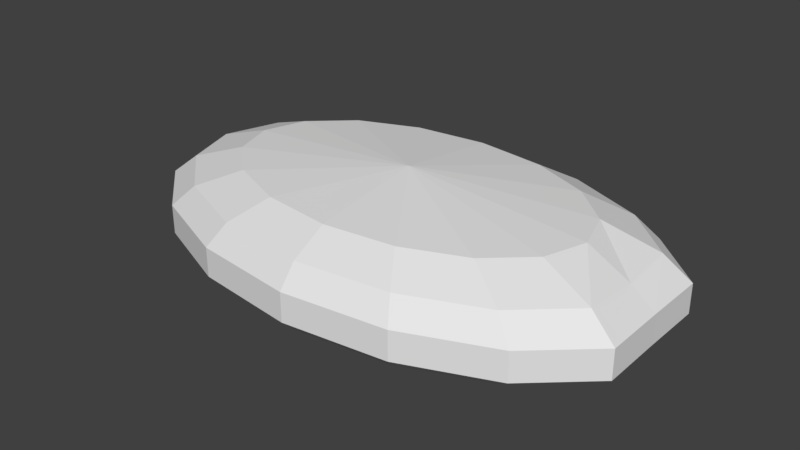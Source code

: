 # Source: windTurbineHead.blend  (saved by Blender 2.78.0; exported with 4.5.12 LTS)
import bpy
from mathutils import Matrix  # noqa: F401  (used for matrix-valued properties, if any)

bpy.ops.wm.read_factory_settings(use_empty=True)
scene = bpy.context.scene
scene.name = 'Scene'

# ---- collections
col_collection_1 = bpy.data.collections.new('Collection 1'); scene.collection.children.link(col_collection_1)

# ---- world
world_world = bpy.data.worlds.new('World'); scene.world = world_world
world_world.color = (0.05088, 0.05088, 0.05088)
world_world.use_sun_shadow = False
world_world.sun_shadow_jitter_overblur = 0.0
world_world.cycles.sampling_method = 'MANUAL'

# ---- meshes
me_cylinder = bpy.data.meshes.new('Cylinder')
me_cylinder.from_pydata([(9.872e-08, -1.304e-08, 4.924), (9.79e-08, 0.2547, 4.936), (0.1609, 0.2353, 4.936), (0.2973, 0.1801, 4.936), (0.3884, 0.09745, 4.936), (0.4204, -2.32e-08, 4.936), (0.3884, -0.09745, 4.936), (0.2973, -0.1801, 4.936), (0.1609, -0.2353, 4.936), (1.614e-07, -0.2547, 4.936), (-0.1609, -0.2353, 4.936), (-0.2973, -0.1801, 4.936), (-0.3884, -0.09745, 4.936), (-0.4204, -9.027e-09, 4.936), (-0.3884, 0.09745, 4.936), (-0.2973, 0.1801, 4.936), (-0.1609, 0.2353, 4.936), (7.665e-08, 0.3515, 4.971), (0.222, 0.3247, 4.971), (0.4103, 0.2485, 4.971), (0.5361, 0.1345, 4.971), (0.5802, -2.741e-08, 4.971), (0.5361, -0.1345, 4.971), (0.4103, -0.2485, 4.971), (0.222, -0.3247, 4.971), (1.643e-07, -0.3515, 4.971), (-0.222, -0.3247, 4.971), (-0.4103, -0.2485, 4.971), (-0.5361, -0.1345, 4.971), (-0.5802, -7.856e-09, 4.971), (-0.5361, 0.1345, 4.971), (-0.4103, 0.2485, 4.971), (-0.222, 0.3247, 4.971), (7.599e-09, 0.4816, 5.009), (0.3042, 0.4449, 5.009), (0.5621, 0.3405, 5.009), (0.7345, 0.1843, 5.009), (0.7423, -3.342e-08, 5.018), (0.7345, -0.1843, 5.009), (0.5621, -0.3405, 5.009), (0.3042, -0.4449, 5.009), (1.276e-07, -0.4816, 5.009), (-0.3042, -0.4449, 5.009), (-0.5621, -0.3405, 5.009), (-0.7345, -0.1843, 5.009), (-0.795, -6.628e-09, 5.009), (-0.7345, 0.1843, 5.009), (-0.5621, 0.3405, 5.009), (-0.3042, 0.4449, 5.009), (-2.414e-08, 0.5294, 5.054), (0.3344, 0.4891, 5.054), (0.6179, 0.3743, 5.054), (0.8074, 0.2026, 5.054), (0.8063, -3.637e-08, 5.054), (0.8074, -0.2026, 5.054), (0.6179, -0.3743, 5.054), (0.3344, -0.4891, 5.054), (1.078e-07, -0.5294, 5.054), (-0.3344, -0.4891, 5.054), (-0.6179, -0.3743, 5.054), (-0.8074, -0.2026, 5.054), (-0.8739, -6.916e-09, 5.054), (-0.8074, 0.2026, 5.054), (-0.6179, 0.3743, 5.054), (-0.3344, 0.4891, 5.054), (-3.496e-08, 0.5294, 5.148), (0.3344, 0.4891, 5.148), (0.6179, 0.3743, 5.148), (0.8074, 0.2026, 5.148), (0.8063, -3.637e-08, 5.148), (0.8074, -0.2026, 5.148), (0.6179, -0.3743, 5.148), (0.3344, -0.4891, 5.148), (9.699e-08, -0.5294, 5.148), (-0.3344, -0.4891, 5.148), (-0.6179, -0.3743, 5.148), (-0.8074, -0.2026, 5.148), (-0.8739, -6.916e-09, 5.148), (-0.8074, 0.2026, 5.148), (-0.6179, 0.3743, 5.148), (-0.3344, 0.4891, 5.148), (-3.606e-08, 0.4737, 5.218), (0.2993, 0.4376, 5.218), (0.553, 0.3349, 5.218), (0.7225, 0.1813, 5.218), (0.7293, -3.333e-08, 5.209), (0.7225, -0.1813, 5.218), (0.553, -0.3349, 5.218), (0.2993, -0.4376, 5.218), (8.202e-08, -0.4737, 5.218), (-0.2993, -0.4376, 5.218), (-0.553, -0.3349, 5.218), (-0.7225, -0.1813, 5.218), (-0.782, -6.972e-09, 5.218), (-0.7225, 0.1813, 5.218), (-0.553, 0.3349, 5.218), (-0.2993, 0.4376, 5.218), (1.519e-08, 0.3606, 5.281), (0.2278, 0.3331, 5.281), (0.4209, 0.255, 5.281), (0.5499, 0.138, 5.281), (0.5952, -2.537e-08, 5.281), (0.5499, -0.138, 5.281), (0.4209, -0.255, 5.281), (0.2278, -0.3331, 5.281), (1.051e-07, -0.3606, 5.281), (-0.2278, -0.3331, 5.281), (-0.4209, -0.255, 5.281), (-0.5499, -0.138, 5.281), (-0.5952, -5.307e-09, 5.281), (-0.5499, 0.138, 5.281), (-0.4209, 0.255, 5.281), (-0.2278, 0.3331, 5.281), (9.954e-08, -5.588e-09, 5.327)], [], [(0, 2, 3), (11, 10, 26, 27), (0, 7, 8), (0, 12, 13), (0, 5, 6), (0, 10, 11), (0, 15, 16), (0, 3, 4), (0, 8, 9), (0, 13, 14), (0, 1, 2), (0, 6, 7), (0, 11, 12), (0, 16, 1), (0, 4, 5), (0, 9, 10), (0, 14, 15), (32, 31, 47, 48), (4, 3, 19, 20), (12, 11, 27, 28), (5, 4, 20, 21), (13, 12, 28, 29), (6, 5, 21, 22), (14, 13, 29, 30), (7, 6, 22, 23), (15, 14, 30, 31), (8, 7, 23, 24), (16, 15, 31, 32), (9, 8, 24, 25), (2, 1, 17, 18), (1, 16, 32, 17), (10, 9, 25, 26), (3, 2, 18, 19), (38, 37, 53, 54), (25, 24, 40, 41), (18, 17, 33, 34), (17, 32, 48, 33), (26, 25, 41, 42), (19, 18, 34, 35), (27, 26, 42, 43), (20, 19, 35, 36), (28, 27, 43, 44), (21, 20, 36, 37), (29, 28, 44, 45), (22, 21, 37, 38), (30, 29, 45, 46), (23, 22, 38, 39), (31, 30, 46, 47), (24, 23, 39, 40), (59, 58, 74, 75), (46, 45, 61, 62), (39, 38, 54, 55), (47, 46, 62, 63), (40, 39, 55, 56), (48, 47, 63, 64), (41, 40, 56, 57), (34, 33, 49, 50), (33, 48, 64, 49), (42, 41, 57, 58), (35, 34, 50, 51), (43, 42, 58, 59), (36, 35, 51, 52), (44, 43, 59, 60), (37, 36, 52, 53), (45, 44, 60, 61), (80, 79, 95, 96), (52, 51, 67, 68), (60, 59, 75, 76), (53, 52, 68, 69), (61, 60, 76, 77), (54, 53, 69, 70), (62, 61, 77, 78), (55, 54, 70, 71), (63, 62, 78, 79), (56, 55, 71, 72), (64, 63, 79, 80), (57, 56, 72, 73), (50, 49, 65, 66), (49, 64, 80, 65), (58, 57, 73, 74), (51, 50, 66, 67), (86, 85, 101, 102), (73, 72, 88, 89), (66, 65, 81, 82), (65, 80, 96, 81), (74, 73, 89, 90), (67, 66, 82, 83), (75, 74, 90, 91), (68, 67, 83, 84), (76, 75, 91, 92), (69, 68, 84, 85), (77, 76, 92, 93), (70, 69, 85, 86), (78, 77, 93, 94), (71, 70, 86, 87), (79, 78, 94, 95), (72, 71, 87, 88), (107, 106, 113), (94, 93, 109, 110), (87, 86, 102, 103), (95, 94, 110, 111), (88, 87, 103, 104), (96, 95, 111, 112), (89, 88, 104, 105), (82, 81, 97, 98), (81, 96, 112, 97), (90, 89, 105, 106), (83, 82, 98, 99), (91, 90, 106, 107), (84, 83, 99, 100), (92, 91, 107, 108), (85, 84, 100, 101), (93, 92, 108, 109), (100, 99, 113), (108, 107, 113), (101, 100, 113), (109, 108, 113), (102, 101, 113), (110, 109, 113), (103, 102, 113), (111, 110, 113), (104, 103, 113), (112, 111, 113), (105, 104, 113), (98, 97, 113), (97, 112, 113), (106, 105, 113), (99, 98, 113)])
me_cylinder.use_remesh_preserve_volume = False
me_cylinder.use_remesh_preserve_attributes = False
me_cylinder.use_mirror_vertex_groups = False
me_cylinder.update()

# ---- objects
ob_cylinder = bpy.data.objects.new('Cylinder', me_cylinder)

# ---- transforms, parenting, visibility, modifiers, constraints
ob_cylinder.location = (0.0, 0.0, 0.0)
ob_cylinder.lineart.crease_threshold = 0.0

# ---- collection membership
col_collection_1.objects.link(ob_cylinder)

# ---- scene / render settings (as saved in the file)
scene.frame_start = 1; scene.frame_end = 250; scene.frame_set(1)
scene.render.engine = 'BLENDER_EEVEE_NEXT'
scene.render.resolution_percentage = 50
scene.render.dither_intensity = 0.0
scene.cycles.use_denoising = False
scene.cycles.samples = 128
scene.cycles.sampling_pattern = 'TABULATED_SOBOL'
scene.cycles.light_sampling_threshold = 0.0
scene.cycles.use_adaptive_sampling = False
scene.cycles.use_light_tree = False
scene.cycles.blur_glossy = 0.0
scene.cycles.sample_clamp_indirect = 0.0
scene.view_settings.view_transform = 'Standard'
bpy.context.view_layer.update()

# ---- added for rendering (the .blend has no active camera and no usable light): camera, sun
cam_auto = bpy.data.cameras.new('AutoCamera')
cam_auto.lens = 50.0
cam_auto.sensor_width = 36.0
cam_auto.clip_end = 1000.0
ob_auto_camera = bpy.data.objects.new('AutoCamera', cam_auto)
scene.collection.objects.link(ob_auto_camera)
ob_auto_camera.location = (1.84239, -2.25078, 6.62592)
ob_auto_camera.rotation_euler = (1.09748, -7.21219e-08, 0.694738)
scene.camera = ob_auto_camera
light_auto_sun = bpy.data.lights.new('AutoSun', 'SUN')
light_auto_sun.energy = 3.0
light_auto_sun.angle = 0.0523599
ob_auto_sun = bpy.data.objects.new('AutoSun', light_auto_sun)
scene.collection.objects.link(ob_auto_sun)
ob_auto_sun.rotation_euler = (0.872665, 0.174533, 0.523599)
bpy.context.view_layer.update()
